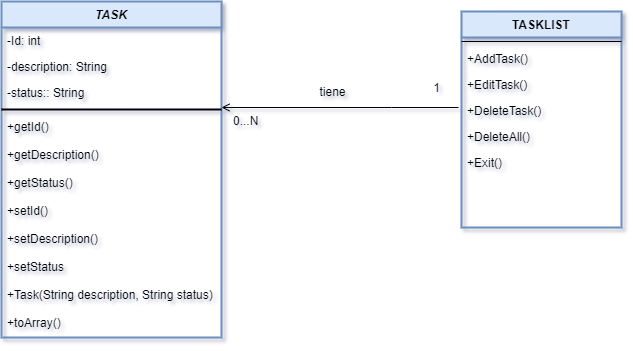

The diagram above was exported from draw.io. Its source (the exported page's mxGraphModel, read from the mxfile embedded in the PNG):
<mxGraphModel dx="880" dy="484" grid="1" gridSize="10" guides="1" tooltips="1" connect="1" arrows="1" fold="1" page="1" pageScale="1" pageWidth="827" pageHeight="1169" math="0" shadow="0">
  <root>
    <mxCell id="WIyWlLk6GJQsqaUBKTNV-0" />
    <mxCell id="WIyWlLk6GJQsqaUBKTNV-1" parent="WIyWlLk6GJQsqaUBKTNV-0" />
    <mxCell id="zkfFHV4jXpPFQw0GAbJ--0" value="TASK" style="swimlane;fontStyle=3;align=center;verticalAlign=top;childLayout=stackLayout;horizontal=1;startSize=26;horizontalStack=0;resizeParent=1;resizeLast=0;collapsible=1;marginBottom=0;rounded=0;shadow=0;strokeWidth=2;fillColor=#dae8fc;strokeColor=#6c8ebf;" parent="WIyWlLk6GJQsqaUBKTNV-1" vertex="1">
      <mxGeometry x="110" y="140" width="220" height="336" as="geometry">
        <mxRectangle x="230" y="140" width="160" height="26" as="alternateBounds" />
      </mxGeometry>
    </mxCell>
    <mxCell id="zkfFHV4jXpPFQw0GAbJ--1" value="-Id: int" style="text;align=left;verticalAlign=top;spacingLeft=4;spacingRight=4;overflow=hidden;rotatable=0;points=[[0,0.5],[1,0.5]];portConstraint=eastwest;" parent="zkfFHV4jXpPFQw0GAbJ--0" vertex="1">
      <mxGeometry y="26" width="220" height="26" as="geometry" />
    </mxCell>
    <mxCell id="zkfFHV4jXpPFQw0GAbJ--2" value="-description: String" style="text;align=left;verticalAlign=top;spacingLeft=4;spacingRight=4;overflow=hidden;rotatable=0;points=[[0,0.5],[1,0.5]];portConstraint=eastwest;rounded=0;shadow=0;html=0;" parent="zkfFHV4jXpPFQw0GAbJ--0" vertex="1">
      <mxGeometry y="52" width="220" height="26" as="geometry" />
    </mxCell>
    <mxCell id="zkfFHV4jXpPFQw0GAbJ--3" value="-status:: String" style="text;align=left;verticalAlign=top;spacingLeft=4;spacingRight=4;overflow=hidden;rotatable=0;points=[[0,0.5],[1,0.5]];portConstraint=eastwest;rounded=0;shadow=0;html=0;" parent="zkfFHV4jXpPFQw0GAbJ--0" vertex="1">
      <mxGeometry y="78" width="220" height="26" as="geometry" />
    </mxCell>
    <mxCell id="zkfFHV4jXpPFQw0GAbJ--4" value="" style="line;html=1;strokeWidth=2;align=left;verticalAlign=middle;spacingTop=-1;spacingLeft=3;spacingRight=3;rotatable=0;labelPosition=right;points=[];portConstraint=eastwest;" parent="zkfFHV4jXpPFQw0GAbJ--0" vertex="1">
      <mxGeometry y="104" width="220" height="8" as="geometry" />
    </mxCell>
    <mxCell id="zkfFHV4jXpPFQw0GAbJ--5" value="+getId()" style="text;align=left;verticalAlign=top;spacingLeft=4;spacingRight=4;overflow=hidden;rotatable=0;points=[[0,0.5],[1,0.5]];portConstraint=eastwest;" parent="zkfFHV4jXpPFQw0GAbJ--0" vertex="1">
      <mxGeometry y="112" width="220" height="28" as="geometry" />
    </mxCell>
    <mxCell id="aPgbEh9BTWMRAVrmjNhv-4" value="+getDescription()" style="text;align=left;verticalAlign=top;spacingLeft=4;spacingRight=4;overflow=hidden;rotatable=0;points=[[0,0.5],[1,0.5]];portConstraint=eastwest;" vertex="1" parent="zkfFHV4jXpPFQw0GAbJ--0">
      <mxGeometry y="140" width="220" height="28" as="geometry" />
    </mxCell>
    <mxCell id="aPgbEh9BTWMRAVrmjNhv-6" value="+getStatus()" style="text;align=left;verticalAlign=top;spacingLeft=4;spacingRight=4;overflow=hidden;rotatable=0;points=[[0,0.5],[1,0.5]];portConstraint=eastwest;" vertex="1" parent="zkfFHV4jXpPFQw0GAbJ--0">
      <mxGeometry y="168" width="220" height="28" as="geometry" />
    </mxCell>
    <mxCell id="aPgbEh9BTWMRAVrmjNhv-5" value="+setId()" style="text;align=left;verticalAlign=top;spacingLeft=4;spacingRight=4;overflow=hidden;rotatable=0;points=[[0,0.5],[1,0.5]];portConstraint=eastwest;" vertex="1" parent="zkfFHV4jXpPFQw0GAbJ--0">
      <mxGeometry y="196" width="220" height="28" as="geometry" />
    </mxCell>
    <mxCell id="aPgbEh9BTWMRAVrmjNhv-8" value="+setDescription()" style="text;align=left;verticalAlign=top;spacingLeft=4;spacingRight=4;overflow=hidden;rotatable=0;points=[[0,0.5],[1,0.5]];portConstraint=eastwest;" vertex="1" parent="zkfFHV4jXpPFQw0GAbJ--0">
      <mxGeometry y="224" width="220" height="28" as="geometry" />
    </mxCell>
    <mxCell id="aPgbEh9BTWMRAVrmjNhv-7" value="+setStatus" style="text;align=left;verticalAlign=top;spacingLeft=4;spacingRight=4;overflow=hidden;rotatable=0;points=[[0,0.5],[1,0.5]];portConstraint=eastwest;" vertex="1" parent="zkfFHV4jXpPFQw0GAbJ--0">
      <mxGeometry y="252" width="220" height="28" as="geometry" />
    </mxCell>
    <mxCell id="aPgbEh9BTWMRAVrmjNhv-9" value="+Task(String description, String status)" style="text;align=left;verticalAlign=top;spacingLeft=4;spacingRight=4;overflow=hidden;rotatable=0;points=[[0,0.5],[1,0.5]];portConstraint=eastwest;" vertex="1" parent="zkfFHV4jXpPFQw0GAbJ--0">
      <mxGeometry y="280" width="220" height="28" as="geometry" />
    </mxCell>
    <mxCell id="aPgbEh9BTWMRAVrmjNhv-10" value="+toArray()" style="text;align=left;verticalAlign=top;spacingLeft=4;spacingRight=4;overflow=hidden;rotatable=0;points=[[0,0.5],[1,0.5]];portConstraint=eastwest;" vertex="1" parent="zkfFHV4jXpPFQw0GAbJ--0">
      <mxGeometry y="308" width="220" height="28" as="geometry" />
    </mxCell>
    <mxCell id="zkfFHV4jXpPFQw0GAbJ--17" value="TASKLIST" style="swimlane;fontStyle=1;align=center;verticalAlign=top;childLayout=stackLayout;horizontal=1;startSize=26;horizontalStack=0;resizeParent=1;resizeLast=0;collapsible=1;marginBottom=0;rounded=0;shadow=0;strokeWidth=2;fillColor=#dae8fc;strokeColor=#6c8ebf;" parent="WIyWlLk6GJQsqaUBKTNV-1" vertex="1">
      <mxGeometry x="570" y="150" width="160" height="216" as="geometry">
        <mxRectangle x="550" y="140" width="160" height="26" as="alternateBounds" />
      </mxGeometry>
    </mxCell>
    <mxCell id="zkfFHV4jXpPFQw0GAbJ--23" value="" style="line;html=1;strokeWidth=1;align=left;verticalAlign=middle;spacingTop=-1;spacingLeft=3;spacingRight=3;rotatable=0;labelPosition=right;points=[];portConstraint=eastwest;" parent="zkfFHV4jXpPFQw0GAbJ--17" vertex="1">
      <mxGeometry y="26" width="160" height="8" as="geometry" />
    </mxCell>
    <mxCell id="zkfFHV4jXpPFQw0GAbJ--25" value="+AddTask()&#10;&#10;" style="text;align=left;verticalAlign=top;spacingLeft=4;spacingRight=4;overflow=hidden;rotatable=0;points=[[0,0.5],[1,0.5]];portConstraint=eastwest;" parent="zkfFHV4jXpPFQw0GAbJ--17" vertex="1">
      <mxGeometry y="34" width="160" height="26" as="geometry" />
    </mxCell>
    <mxCell id="aPgbEh9BTWMRAVrmjNhv-0" value="+EditTask()&#10;&#10;" style="text;align=left;verticalAlign=top;spacingLeft=4;spacingRight=4;overflow=hidden;rotatable=0;points=[[0,0.5],[1,0.5]];portConstraint=eastwest;" vertex="1" parent="zkfFHV4jXpPFQw0GAbJ--17">
      <mxGeometry y="60" width="160" height="26" as="geometry" />
    </mxCell>
    <mxCell id="aPgbEh9BTWMRAVrmjNhv-1" value="+DeleteTask()&#10;&#10;" style="text;align=left;verticalAlign=top;spacingLeft=4;spacingRight=4;overflow=hidden;rotatable=0;points=[[0,0.5],[1,0.5]];portConstraint=eastwest;" vertex="1" parent="zkfFHV4jXpPFQw0GAbJ--17">
      <mxGeometry y="86" width="160" height="26" as="geometry" />
    </mxCell>
    <mxCell id="aPgbEh9BTWMRAVrmjNhv-2" value="+DeleteAll()&#10;&#10;+Exit()" style="text;align=left;verticalAlign=top;spacingLeft=4;spacingRight=4;overflow=hidden;rotatable=0;points=[[0,0.5],[1,0.5]];portConstraint=eastwest;" vertex="1" parent="zkfFHV4jXpPFQw0GAbJ--17">
      <mxGeometry y="112" width="160" height="26" as="geometry" />
    </mxCell>
    <mxCell id="aPgbEh9BTWMRAVrmjNhv-3" value="+Exit()&#10;&#10;&#10;" style="text;align=left;verticalAlign=top;spacingLeft=4;spacingRight=4;overflow=hidden;rotatable=0;points=[[0,0.5],[1,0.5]];portConstraint=eastwest;" vertex="1" parent="zkfFHV4jXpPFQw0GAbJ--17">
      <mxGeometry y="138" width="160" height="26" as="geometry" />
    </mxCell>
    <mxCell id="zkfFHV4jXpPFQw0GAbJ--26" value="" style="endArrow=open;shadow=0;strokeWidth=1;rounded=0;endFill=1;edgeStyle=elbowEdgeStyle;elbow=vertical;" parent="WIyWlLk6GJQsqaUBKTNV-1" edge="1">
      <mxGeometry x="0.5" y="41" relative="1" as="geometry">
        <mxPoint x="567" y="246" as="sourcePoint" />
        <mxPoint x="330" y="246" as="targetPoint" />
        <mxPoint x="-40" y="32" as="offset" />
        <Array as="points">
          <mxPoint x="500" y="246" />
        </Array>
      </mxGeometry>
    </mxCell>
    <mxCell id="zkfFHV4jXpPFQw0GAbJ--27" value="0...N" style="resizable=0;align=left;verticalAlign=bottom;labelBackgroundColor=none;fontSize=12;" parent="zkfFHV4jXpPFQw0GAbJ--26" connectable="0" vertex="1">
      <mxGeometry x="-1" relative="1" as="geometry">
        <mxPoint x="-227" y="22" as="offset" />
      </mxGeometry>
    </mxCell>
    <mxCell id="zkfFHV4jXpPFQw0GAbJ--28" value="1" style="resizable=0;align=right;verticalAlign=bottom;labelBackgroundColor=none;fontSize=12;" parent="zkfFHV4jXpPFQw0GAbJ--26" connectable="0" vertex="1">
      <mxGeometry x="1" relative="1" as="geometry">
        <mxPoint x="220" y="-11" as="offset" />
      </mxGeometry>
    </mxCell>
    <mxCell id="zkfFHV4jXpPFQw0GAbJ--29" value="&lt;font style=&quot;vertical-align: inherit;&quot;&gt;&lt;font style=&quot;vertical-align: inherit;&quot;&gt;tiene&lt;/font&gt;&lt;/font&gt;" style="text;html=1;resizable=0;points=[];;align=center;verticalAlign=middle;labelBackgroundColor=none;rounded=0;shadow=0;strokeWidth=1;fontSize=12;" parent="zkfFHV4jXpPFQw0GAbJ--26" vertex="1" connectable="0">
      <mxGeometry x="0.5" y="49" relative="1" as="geometry">
        <mxPoint x="51" y="-65" as="offset" />
      </mxGeometry>
    </mxCell>
  </root>
</mxGraphModel>